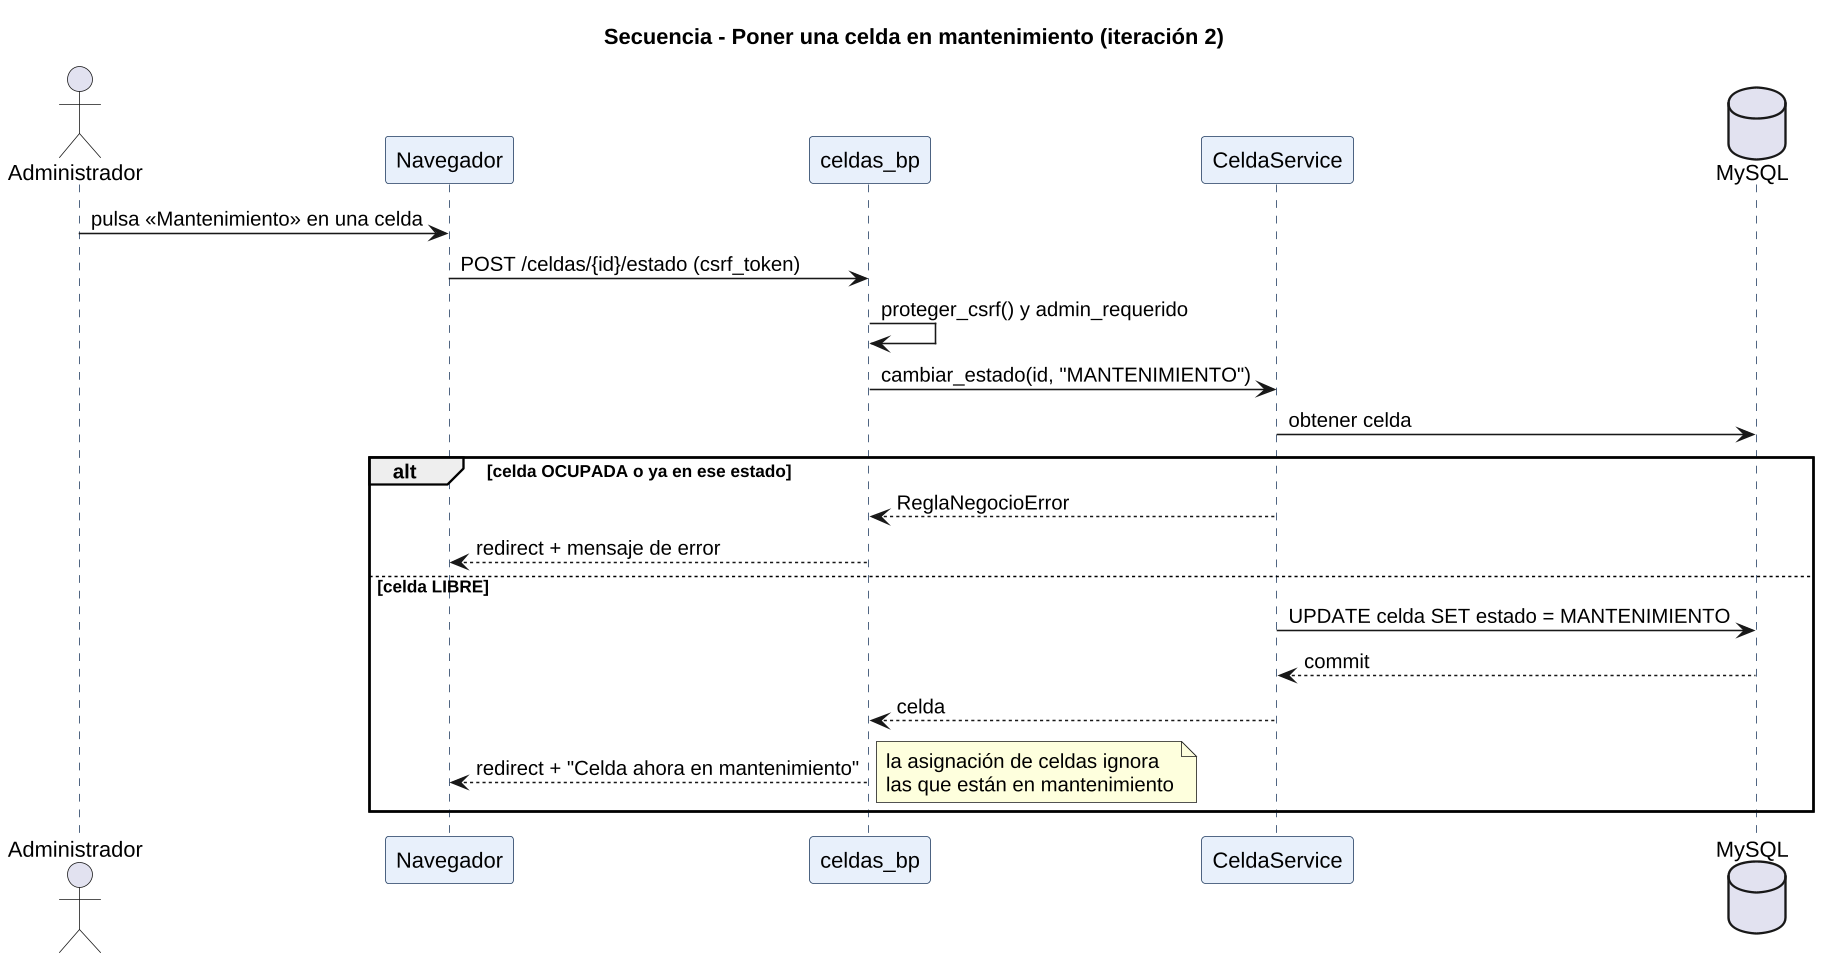

The diagram above was rendered by PlantUML. Its source (embedded in the PNG):
@startuml
skinparamlocked dpi 150
skinparam shadowing false
skinparam defaultFontName Liberation Sans
skinparam sequence {
  ParticipantBackgroundColor #E8F0FB
  ParticipantBorderColor #1F3A5F
  LifeLineBorderColor #1F3A5F
}
title Secuencia - Poner una celda en mantenimiento (iteración 2)
actor Administrador
participant "Navegador" as UI
participant "celdas_bp" as R
participant "CeldaService" as S
database "MySQL" as DB
Administrador -> UI : pulsa «Mantenimiento» en una celda
UI -> R : POST /celdas/{id}/estado (csrf_token)
R -> R : proteger_csrf() y admin_requerido
R -> S : cambiar_estado(id, "MANTENIMIENTO")
S -> DB : obtener celda
alt celda OCUPADA o ya en ese estado
  S --> R : ReglaNegocioError
  R --> UI : redirect + mensaje de error
else celda LIBRE
  S -> DB : UPDATE celda SET estado = MANTENIMIENTO
  DB --> S : commit
  S --> R : celda
  R --> UI : redirect + "Celda ahora en mantenimiento"
  note right: la asignación de celdas ignora\nlas que están en mantenimiento
end
@enduml